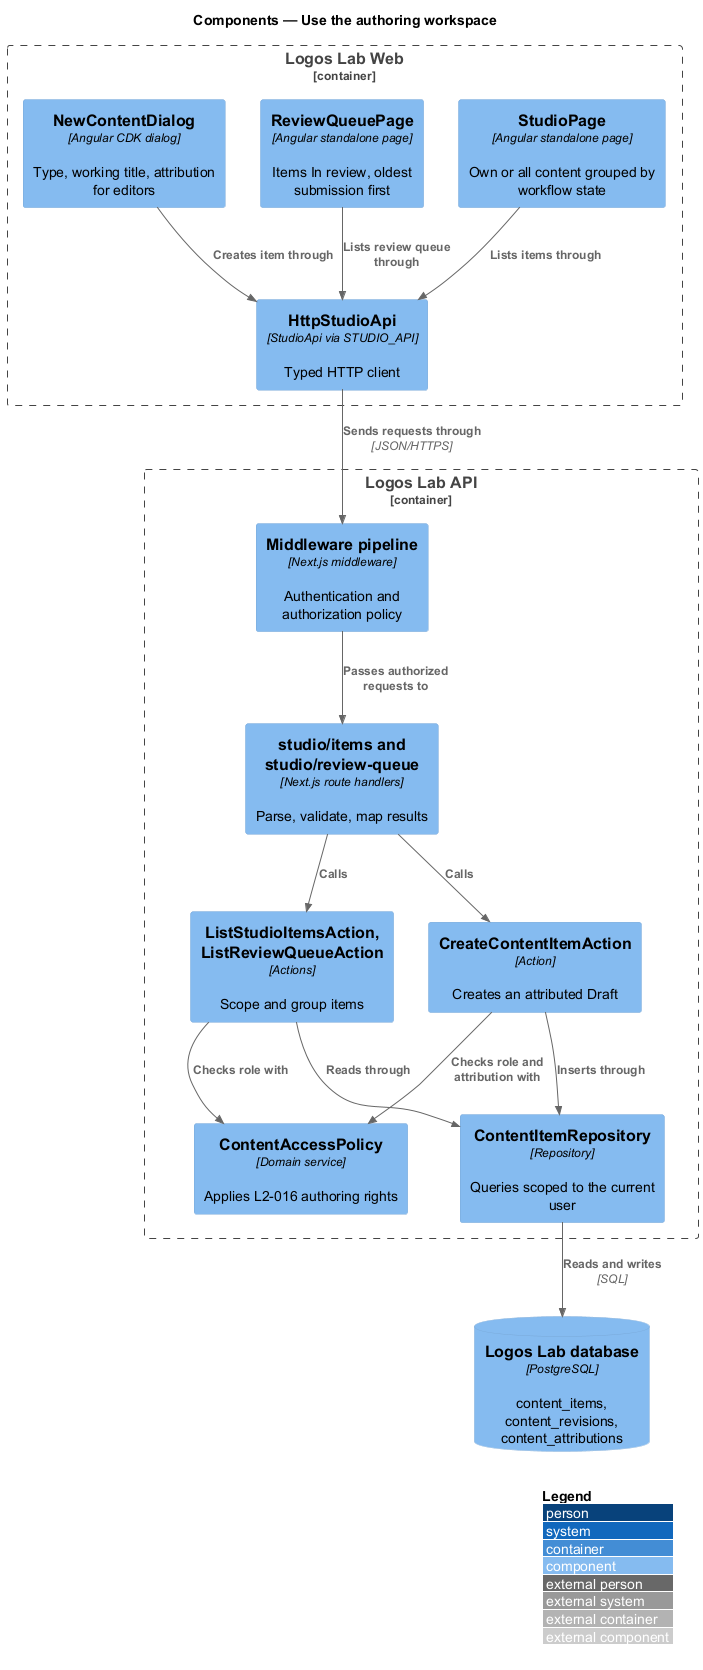

The diagram above was rendered by PlantUML. Its source (embedded in the PNG):
@startuml
!include <C4/C4_Component>
LAYOUT_WITH_LEGEND()
title Components — Use the authoring workspace

Container_Boundary(web, "Logos Lab Web") {
  Component(studio, "StudioPage", "Angular standalone page", "Own or all content grouped by workflow state")
  Component(queue, "ReviewQueuePage", "Angular standalone page", "Items In review, oldest submission first")
  Component(newdlg, "NewContentDialog", "Angular CDK dialog", "Type, working title, attribution for editors")
  Component(client, "HttpStudioApi", "StudioApi via STUDIO_API", "Typed HTTP client")
}
Container_Boundary(api, "Logos Lab API") {
  Component(mw, "Middleware pipeline", "Next.js middleware", "Authentication and authorization policy")
  Component(routes, "studio/items and studio/review-queue", "Next.js route handlers", "Parse, validate, map results")
  Component(list, "ListStudioItemsAction, ListReviewQueueAction", "Actions", "Scope and group items")
  Component(create, "CreateContentItemAction", "Action", "Creates an attributed Draft")
  Component(policy, "ContentAccessPolicy", "Domain service", "Applies L2-016 authoring rights")
  Component(repo, "ContentItemRepository", "Repository", "Queries scoped to the current user")
}
ComponentDb(db, "Logos Lab database", "PostgreSQL", "content_items, content_revisions, content_attributions")

Rel(studio, client, "Lists items through")
Rel(queue, client, "Lists review queue through")
Rel(newdlg, client, "Creates item through")
Rel(client, mw, "Sends requests through", "JSON/HTTPS")
Rel(mw, routes, "Passes authorized requests to")
Rel(routes, list, "Calls")
Rel(routes, create, "Calls")
Rel(list, policy, "Checks role with")
Rel(create, policy, "Checks role and attribution with")
Rel(list, repo, "Reads through")
Rel(create, repo, "Inserts through")
Rel(repo, db, "Reads and writes", "SQL")
@enduml